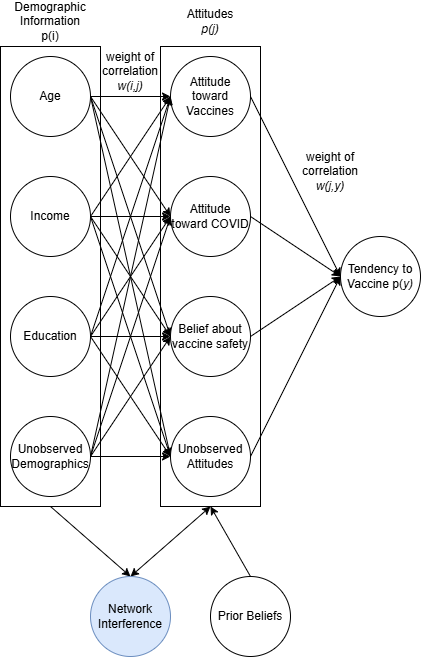

The diagram above was exported from draw.io. Its source (the exported page's mxGraphModel, read from the mxfile embedded in the PNG):
<mxGraphModel dx="1291" dy="663" grid="1" gridSize="10" guides="1" tooltips="1" connect="1" arrows="1" fold="1" page="1" pageScale="1" pageWidth="850" pageHeight="1100" math="0" shadow="0">
  <root>
    <mxCell id="0" />
    <mxCell id="1" parent="0" />
    <mxCell id="S71CukBi1wQtl_XnejC7-6" style="rounded=0;orthogonalLoop=1;jettySize=auto;html=1;exitX=0.5;exitY=1;exitDx=0;exitDy=0;entryX=0.5;entryY=0;entryDx=0;entryDy=0;" edge="1" parent="1" source="S71CukBi1wQtl_XnejC7-5" target="S71CukBi1wQtl_XnejC7-1">
      <mxGeometry relative="1" as="geometry" />
    </mxCell>
    <mxCell id="S71CukBi1wQtl_XnejC7-5" value="" style="rounded=0;whiteSpace=wrap;html=1;" vertex="1" parent="1">
      <mxGeometry x="150" y="150" width="100" height="460" as="geometry" />
    </mxCell>
    <mxCell id="FZulAc5fuG0MoaNXxATA-1" value="" style="rounded=0;whiteSpace=wrap;html=1;" parent="1" vertex="1">
      <mxGeometry x="310" y="150" width="100" height="460" as="geometry" />
    </mxCell>
    <mxCell id="gF6NzZF2bhkfZXJ9cEru-23" style="edgeStyle=orthogonalEdgeStyle;rounded=0;orthogonalLoop=1;jettySize=auto;html=1;exitX=1;exitY=0.5;exitDx=0;exitDy=0;entryX=0;entryY=0.5;entryDx=0;entryDy=0;" parent="1" source="gF6NzZF2bhkfZXJ9cEru-2" target="gF6NzZF2bhkfZXJ9cEru-6" edge="1">
      <mxGeometry relative="1" as="geometry" />
    </mxCell>
    <mxCell id="gF6NzZF2bhkfZXJ9cEru-27" style="rounded=0;orthogonalLoop=1;jettySize=auto;html=1;exitX=1;exitY=0.5;exitDx=0;exitDy=0;entryX=0;entryY=0.5;entryDx=0;entryDy=0;" parent="1" source="gF6NzZF2bhkfZXJ9cEru-2" target="gF6NzZF2bhkfZXJ9cEru-7" edge="1">
      <mxGeometry relative="1" as="geometry" />
    </mxCell>
    <mxCell id="gF6NzZF2bhkfZXJ9cEru-28" style="rounded=0;orthogonalLoop=1;jettySize=auto;html=1;exitX=1;exitY=0.5;exitDx=0;exitDy=0;entryX=0;entryY=0.5;entryDx=0;entryDy=0;" parent="1" source="gF6NzZF2bhkfZXJ9cEru-2" target="gF6NzZF2bhkfZXJ9cEru-5" edge="1">
      <mxGeometry relative="1" as="geometry" />
    </mxCell>
    <mxCell id="gF6NzZF2bhkfZXJ9cEru-33" style="rounded=0;orthogonalLoop=1;jettySize=auto;html=1;exitX=1;exitY=0.5;exitDx=0;exitDy=0;entryX=0;entryY=0.5;entryDx=0;entryDy=0;" parent="1" source="gF6NzZF2bhkfZXJ9cEru-2" target="gF6NzZF2bhkfZXJ9cEru-18" edge="1">
      <mxGeometry relative="1" as="geometry" />
    </mxCell>
    <mxCell id="gF6NzZF2bhkfZXJ9cEru-2" value="Income" style="ellipse;whiteSpace=wrap;html=1;aspect=fixed;" parent="1" vertex="1">
      <mxGeometry x="160" y="280" width="80" height="80" as="geometry" />
    </mxCell>
    <mxCell id="gF6NzZF2bhkfZXJ9cEru-22" style="edgeStyle=orthogonalEdgeStyle;rounded=0;orthogonalLoop=1;jettySize=auto;html=1;exitX=1;exitY=0.5;exitDx=0;exitDy=0;entryX=0;entryY=0.5;entryDx=0;entryDy=0;" parent="1" source="gF6NzZF2bhkfZXJ9cEru-3" target="gF6NzZF2bhkfZXJ9cEru-5" edge="1">
      <mxGeometry relative="1" as="geometry" />
    </mxCell>
    <mxCell id="gF6NzZF2bhkfZXJ9cEru-29" style="rounded=0;orthogonalLoop=1;jettySize=auto;html=1;exitX=1;exitY=0.5;exitDx=0;exitDy=0;entryX=0;entryY=0.5;entryDx=0;entryDy=0;" parent="1" source="gF6NzZF2bhkfZXJ9cEru-3" target="gF6NzZF2bhkfZXJ9cEru-6" edge="1">
      <mxGeometry relative="1" as="geometry" />
    </mxCell>
    <mxCell id="gF6NzZF2bhkfZXJ9cEru-30" style="rounded=0;orthogonalLoop=1;jettySize=auto;html=1;exitX=1;exitY=0.5;exitDx=0;exitDy=0;entryX=0;entryY=0.5;entryDx=0;entryDy=0;" parent="1" source="gF6NzZF2bhkfZXJ9cEru-3" target="gF6NzZF2bhkfZXJ9cEru-7" edge="1">
      <mxGeometry relative="1" as="geometry" />
    </mxCell>
    <mxCell id="gF6NzZF2bhkfZXJ9cEru-31" style="rounded=0;orthogonalLoop=1;jettySize=auto;html=1;exitX=1;exitY=0.5;exitDx=0;exitDy=0;entryX=0;entryY=0.5;entryDx=0;entryDy=0;" parent="1" source="gF6NzZF2bhkfZXJ9cEru-3" target="gF6NzZF2bhkfZXJ9cEru-18" edge="1">
      <mxGeometry relative="1" as="geometry" />
    </mxCell>
    <mxCell id="gF6NzZF2bhkfZXJ9cEru-3" value="Age" style="ellipse;whiteSpace=wrap;html=1;aspect=fixed;" parent="1" vertex="1">
      <mxGeometry x="160" y="160" width="80" height="80" as="geometry" />
    </mxCell>
    <mxCell id="gF6NzZF2bhkfZXJ9cEru-24" style="edgeStyle=orthogonalEdgeStyle;rounded=0;orthogonalLoop=1;jettySize=auto;html=1;exitX=1;exitY=0.5;exitDx=0;exitDy=0;entryX=0;entryY=0.5;entryDx=0;entryDy=0;" parent="1" source="gF6NzZF2bhkfZXJ9cEru-4" target="gF6NzZF2bhkfZXJ9cEru-7" edge="1">
      <mxGeometry relative="1" as="geometry" />
    </mxCell>
    <mxCell id="gF6NzZF2bhkfZXJ9cEru-34" style="rounded=0;orthogonalLoop=1;jettySize=auto;html=1;exitX=1;exitY=0.5;exitDx=0;exitDy=0;" parent="1" source="gF6NzZF2bhkfZXJ9cEru-4" edge="1">
      <mxGeometry relative="1" as="geometry">
        <mxPoint x="320" y="320" as="targetPoint" />
      </mxGeometry>
    </mxCell>
    <mxCell id="gF6NzZF2bhkfZXJ9cEru-35" style="rounded=0;orthogonalLoop=1;jettySize=auto;html=1;exitX=1;exitY=0.5;exitDx=0;exitDy=0;entryX=0;entryY=0.5;entryDx=0;entryDy=0;" parent="1" source="gF6NzZF2bhkfZXJ9cEru-4" target="gF6NzZF2bhkfZXJ9cEru-5" edge="1">
      <mxGeometry relative="1" as="geometry" />
    </mxCell>
    <mxCell id="gF6NzZF2bhkfZXJ9cEru-37" style="rounded=0;orthogonalLoop=1;jettySize=auto;html=1;exitX=1;exitY=0.5;exitDx=0;exitDy=0;entryX=0;entryY=0.5;entryDx=0;entryDy=0;" parent="1" source="gF6NzZF2bhkfZXJ9cEru-4" target="gF6NzZF2bhkfZXJ9cEru-18" edge="1">
      <mxGeometry relative="1" as="geometry" />
    </mxCell>
    <mxCell id="gF6NzZF2bhkfZXJ9cEru-4" value="Education" style="ellipse;whiteSpace=wrap;html=1;aspect=fixed;" parent="1" vertex="1">
      <mxGeometry x="160" y="400" width="80" height="80" as="geometry" />
    </mxCell>
    <mxCell id="gF6NzZF2bhkfZXJ9cEru-12" style="rounded=0;orthogonalLoop=1;jettySize=auto;html=1;exitX=1;exitY=0.5;exitDx=0;exitDy=0;entryX=0;entryY=0.5;entryDx=0;entryDy=0;" parent="1" source="gF6NzZF2bhkfZXJ9cEru-5" target="gF6NzZF2bhkfZXJ9cEru-11" edge="1">
      <mxGeometry relative="1" as="geometry" />
    </mxCell>
    <mxCell id="gF6NzZF2bhkfZXJ9cEru-5" value="Attitude toward Vaccines" style="ellipse;whiteSpace=wrap;html=1;aspect=fixed;" parent="1" vertex="1">
      <mxGeometry x="320" y="160" width="80" height="80" as="geometry" />
    </mxCell>
    <mxCell id="gF6NzZF2bhkfZXJ9cEru-13" style="rounded=0;orthogonalLoop=1;jettySize=auto;html=1;exitX=1;exitY=0.5;exitDx=0;exitDy=0;entryX=0;entryY=0.5;entryDx=0;entryDy=0;" parent="1" source="gF6NzZF2bhkfZXJ9cEru-6" target="gF6NzZF2bhkfZXJ9cEru-11" edge="1">
      <mxGeometry relative="1" as="geometry" />
    </mxCell>
    <mxCell id="gF6NzZF2bhkfZXJ9cEru-6" value="Attitude toward COVID" style="ellipse;whiteSpace=wrap;html=1;aspect=fixed;" parent="1" vertex="1">
      <mxGeometry x="320" y="280" width="80" height="80" as="geometry" />
    </mxCell>
    <mxCell id="gF6NzZF2bhkfZXJ9cEru-14" style="rounded=0;orthogonalLoop=1;jettySize=auto;html=1;exitX=1;exitY=0.5;exitDx=0;exitDy=0;entryX=0;entryY=0.5;entryDx=0;entryDy=0;" parent="1" source="gF6NzZF2bhkfZXJ9cEru-7" target="gF6NzZF2bhkfZXJ9cEru-11" edge="1">
      <mxGeometry relative="1" as="geometry" />
    </mxCell>
    <mxCell id="gF6NzZF2bhkfZXJ9cEru-7" value="Belief about vaccine safety" style="ellipse;whiteSpace=wrap;html=1;aspect=fixed;" parent="1" vertex="1">
      <mxGeometry x="320" y="400" width="80" height="80" as="geometry" />
    </mxCell>
    <mxCell id="gF6NzZF2bhkfZXJ9cEru-11" value="Tendency to Vaccine p(&lt;i&gt;y)&lt;/i&gt;" style="ellipse;whiteSpace=wrap;html=1;aspect=fixed;" parent="1" vertex="1">
      <mxGeometry x="490" y="340" width="80" height="80" as="geometry" />
    </mxCell>
    <mxCell id="gF6NzZF2bhkfZXJ9cEru-15" value="Demographic Information p(i)" style="text;html=1;align=center;verticalAlign=middle;whiteSpace=wrap;rounded=0;" parent="1" vertex="1">
      <mxGeometry x="170" y="110" width="60" height="30" as="geometry" />
    </mxCell>
    <mxCell id="gF6NzZF2bhkfZXJ9cEru-16" value="Attitudes &lt;i&gt;p(j)&lt;/i&gt;" style="text;html=1;align=center;verticalAlign=middle;whiteSpace=wrap;rounded=0;" parent="1" vertex="1">
      <mxGeometry x="330" y="110" width="60" height="30" as="geometry" />
    </mxCell>
    <mxCell id="gF6NzZF2bhkfZXJ9cEru-25" style="edgeStyle=orthogonalEdgeStyle;rounded=0;orthogonalLoop=1;jettySize=auto;html=1;exitX=1;exitY=0.5;exitDx=0;exitDy=0;entryX=0;entryY=0.5;entryDx=0;entryDy=0;" parent="1" source="gF6NzZF2bhkfZXJ9cEru-17" target="gF6NzZF2bhkfZXJ9cEru-18" edge="1">
      <mxGeometry relative="1" as="geometry" />
    </mxCell>
    <mxCell id="gF6NzZF2bhkfZXJ9cEru-26" style="rounded=0;orthogonalLoop=1;jettySize=auto;html=1;exitX=1;exitY=0.5;exitDx=0;exitDy=0;entryX=0;entryY=0.5;entryDx=0;entryDy=0;" parent="1" source="gF6NzZF2bhkfZXJ9cEru-17" target="gF6NzZF2bhkfZXJ9cEru-7" edge="1">
      <mxGeometry relative="1" as="geometry" />
    </mxCell>
    <mxCell id="gF6NzZF2bhkfZXJ9cEru-36" style="rounded=0;orthogonalLoop=1;jettySize=auto;html=1;exitX=1;exitY=0.5;exitDx=0;exitDy=0;entryX=0;entryY=0.5;entryDx=0;entryDy=0;" parent="1" source="gF6NzZF2bhkfZXJ9cEru-17" target="gF6NzZF2bhkfZXJ9cEru-6" edge="1">
      <mxGeometry relative="1" as="geometry" />
    </mxCell>
    <mxCell id="gF6NzZF2bhkfZXJ9cEru-38" style="rounded=0;orthogonalLoop=1;jettySize=auto;html=1;exitX=1;exitY=0.5;exitDx=0;exitDy=0;entryX=0;entryY=0.5;entryDx=0;entryDy=0;" parent="1" source="gF6NzZF2bhkfZXJ9cEru-17" target="gF6NzZF2bhkfZXJ9cEru-5" edge="1">
      <mxGeometry relative="1" as="geometry" />
    </mxCell>
    <mxCell id="gF6NzZF2bhkfZXJ9cEru-17" value="Unobserved Demographics" style="ellipse;whiteSpace=wrap;html=1;aspect=fixed;" parent="1" vertex="1">
      <mxGeometry x="160" y="520" width="80" height="80" as="geometry" />
    </mxCell>
    <mxCell id="gF6NzZF2bhkfZXJ9cEru-20" style="rounded=0;orthogonalLoop=1;jettySize=auto;html=1;exitX=1;exitY=0.5;exitDx=0;exitDy=0;entryX=0;entryY=0.5;entryDx=0;entryDy=0;" parent="1" source="gF6NzZF2bhkfZXJ9cEru-18" target="gF6NzZF2bhkfZXJ9cEru-11" edge="1">
      <mxGeometry relative="1" as="geometry" />
    </mxCell>
    <mxCell id="gF6NzZF2bhkfZXJ9cEru-18" value="Unobserved Attitudes" style="ellipse;whiteSpace=wrap;html=1;aspect=fixed;" parent="1" vertex="1">
      <mxGeometry x="320" y="520" width="80" height="80" as="geometry" />
    </mxCell>
    <mxCell id="gF6NzZF2bhkfZXJ9cEru-32" value="weight of correlation &lt;i&gt;w(i,j)&lt;/i&gt;" style="text;html=1;align=center;verticalAlign=middle;whiteSpace=wrap;rounded=0;" parent="1" vertex="1">
      <mxGeometry x="250" y="160" width="60" height="30" as="geometry" />
    </mxCell>
    <mxCell id="gF6NzZF2bhkfZXJ9cEru-39" value="weight of correlation &lt;i&gt;w(j,y)&lt;/i&gt;" style="text;html=1;align=center;verticalAlign=middle;whiteSpace=wrap;rounded=0;" parent="1" vertex="1">
      <mxGeometry x="450" y="260" width="60" height="30" as="geometry" />
    </mxCell>
    <mxCell id="FZulAc5fuG0MoaNXxATA-4" style="rounded=0;orthogonalLoop=1;jettySize=auto;html=1;exitX=0.5;exitY=0;exitDx=0;exitDy=0;entryX=0.5;entryY=1;entryDx=0;entryDy=0;" parent="1" source="FZulAc5fuG0MoaNXxATA-3" target="FZulAc5fuG0MoaNXxATA-1" edge="1">
      <mxGeometry relative="1" as="geometry" />
    </mxCell>
    <mxCell id="FZulAc5fuG0MoaNXxATA-3" value="Prior Beliefs" style="ellipse;whiteSpace=wrap;html=1;aspect=fixed;" parent="1" vertex="1">
      <mxGeometry x="360" y="680" width="80" height="80" as="geometry" />
    </mxCell>
    <mxCell id="S71CukBi1wQtl_XnejC7-3" style="rounded=0;orthogonalLoop=1;jettySize=auto;html=1;exitX=0.5;exitY=0;exitDx=0;exitDy=0;entryX=0.5;entryY=1;entryDx=0;entryDy=0;startArrow=classic;startFill=1;" edge="1" parent="1" source="S71CukBi1wQtl_XnejC7-1" target="FZulAc5fuG0MoaNXxATA-1">
      <mxGeometry relative="1" as="geometry" />
    </mxCell>
    <mxCell id="S71CukBi1wQtl_XnejC7-1" value="Network Interference" style="ellipse;whiteSpace=wrap;html=1;aspect=fixed;fillColor=#dae8fc;strokeColor=#6c8ebf;" vertex="1" parent="1">
      <mxGeometry x="240" y="680" width="80" height="80" as="geometry" />
    </mxCell>
  </root>
</mxGraphModel>